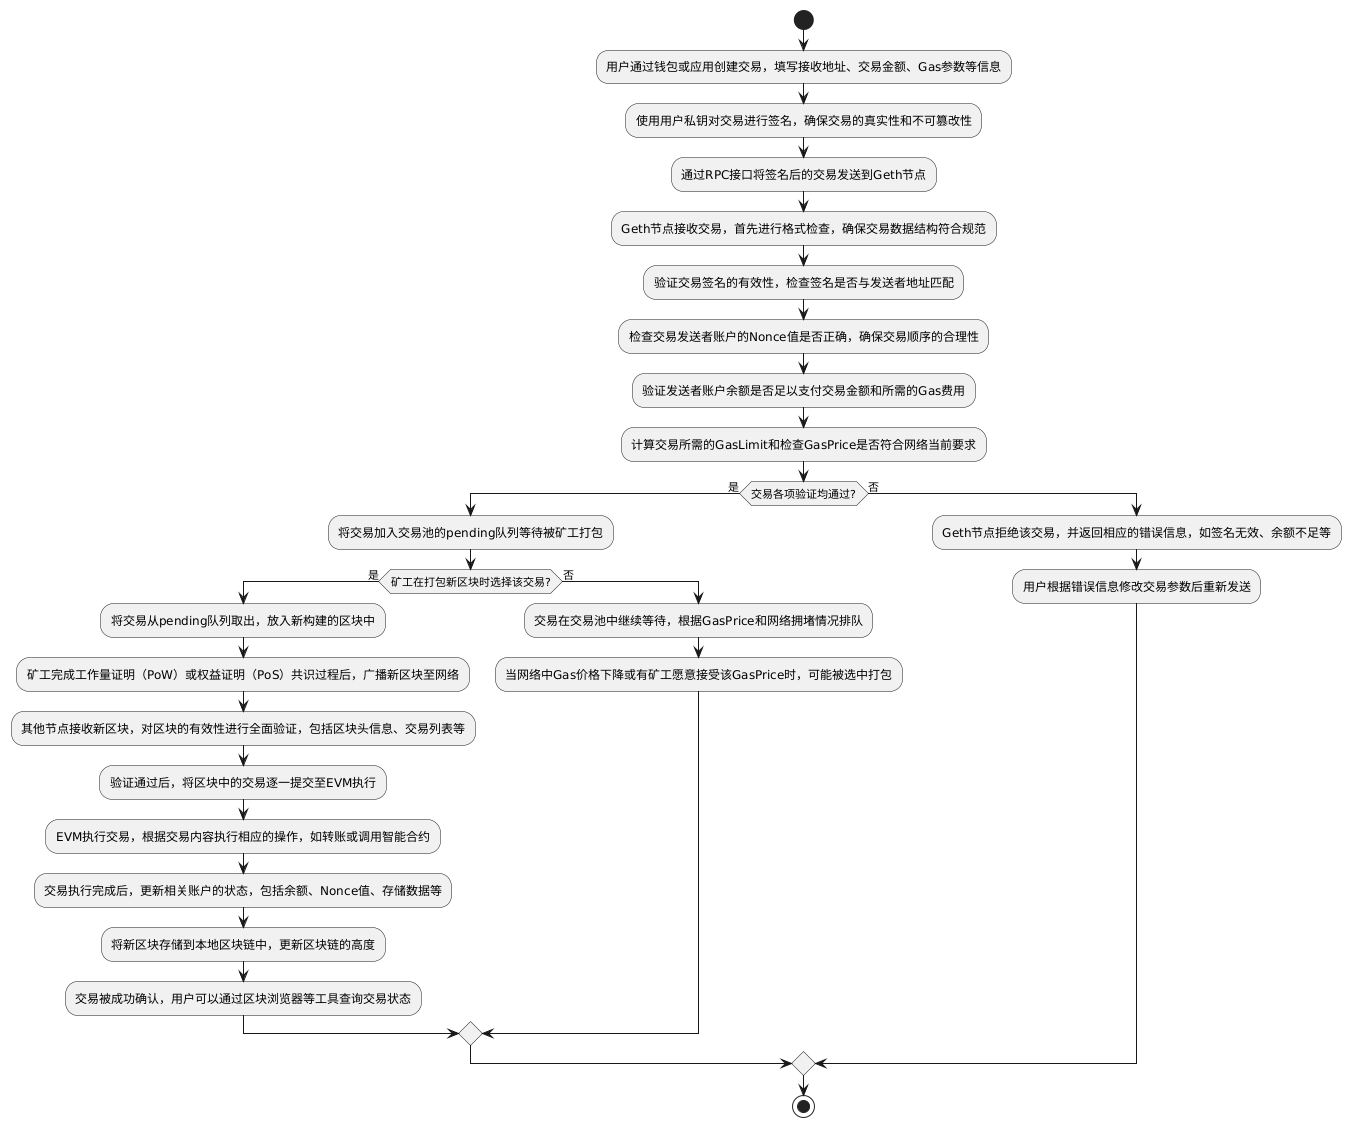

The diagram above was rendered by PlantUML. Its source (embedded in the PNG):
@startuml
start
:用户通过钱包或应用创建交易，填写接收地址、交易金额、Gas参数等信息;
:使用用户私钥对交易进行签名，确保交易的真实性和不可篡改性;
:通过RPC接口将签名后的交易发送到Geth节点;
:Geth节点接收交易，首先进行格式检查，确保交易数据结构符合规范;
:验证交易签名的有效性，检查签名是否与发送者地址匹配;
:检查交易发送者账户的Nonce值是否正确，确保交易顺序的合理性;
:验证发送者账户余额是否足以支付交易金额和所需的Gas费用;
:计算交易所需的GasLimit和检查GasPrice是否符合网络当前要求;
if (交易各项验证均通过?) then (是)
  :将交易加入交易池的pending队列等待被矿工打包;
  if (矿工在打包新区块时选择该交易?) then (是)
    :将交易从pending队列取出，放入新构建的区块中;
    :矿工完成工作量证明（PoW）或权益证明（PoS）共识过程后，广播新区块至网络;
    :其他节点接收新区块，对区块的有效性进行全面验证，包括区块头信息、交易列表等;
    :验证通过后，将区块中的交易逐一提交至EVM执行;
    :EVM执行交易，根据交易内容执行相应的操作，如转账或调用智能合约;
    :交易执行完成后，更新相关账户的状态，包括余额、Nonce值、存储数据等;
    :将新区块存储到本地区块链中，更新区块链的高度;
    :交易被成功确认，用户可以通过区块浏览器等工具查询交易状态;
  else (否)
    :交易在交易池中继续等待，根据GasPrice和网络拥堵情况排队;
    :当网络中Gas价格下降或有矿工愿意接受该GasPrice时，可能被选中打包;
  endif
else (否)
  :Geth节点拒绝该交易，并返回相应的错误信息，如签名无效、余额不足等;
  :用户根据错误信息修改交易参数后重新发送;
endif
stop
@enduml